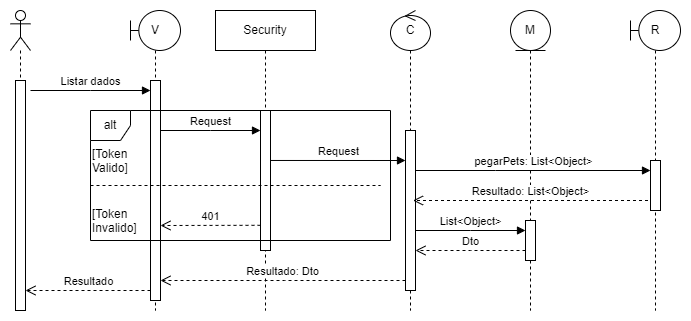

The diagram above was exported from draw.io. Its source (the exported page's mxGraphModel, read from the mxfile embedded in the PNG):
<mxGraphModel dx="794" dy="456" grid="1" gridSize="10" guides="1" tooltips="1" connect="1" arrows="1" fold="1" page="1" pageScale="1" pageWidth="850" pageHeight="1100" math="0" shadow="0">
  <root>
    <mxCell id="0" />
    <mxCell id="1" parent="0" />
    <mxCell id="hwZUkdvv5bCv8jZQhyPP-1" value="" style="shape=umlLifeline;perimeter=lifelinePerimeter;whiteSpace=wrap;html=1;container=1;dropTarget=0;collapsible=0;recursiveResize=0;outlineConnect=0;portConstraint=eastwest;newEdgeStyle={&quot;edgeStyle&quot;:&quot;elbowEdgeStyle&quot;,&quot;elbow&quot;:&quot;vertical&quot;,&quot;curved&quot;:0,&quot;rounded&quot;:0};participant=umlActor;" parent="1" vertex="1">
      <mxGeometry x="120" y="100" width="20" height="300" as="geometry" />
    </mxCell>
    <mxCell id="hwZUkdvv5bCv8jZQhyPP-3" value="" style="html=1;points=[];perimeter=orthogonalPerimeter;outlineConnect=0;targetShapes=umlLifeline;portConstraint=eastwest;newEdgeStyle={&quot;edgeStyle&quot;:&quot;elbowEdgeStyle&quot;,&quot;elbow&quot;:&quot;vertical&quot;,&quot;curved&quot;:0,&quot;rounded&quot;:0};" parent="hwZUkdvv5bCv8jZQhyPP-1" vertex="1">
      <mxGeometry x="5" y="70" width="10" height="230" as="geometry" />
    </mxCell>
    <mxCell id="hwZUkdvv5bCv8jZQhyPP-2" value="C" style="shape=umlLifeline;perimeter=lifelinePerimeter;whiteSpace=wrap;html=1;container=1;dropTarget=0;collapsible=0;recursiveResize=0;outlineConnect=0;portConstraint=eastwest;newEdgeStyle={&quot;edgeStyle&quot;:&quot;elbowEdgeStyle&quot;,&quot;elbow&quot;:&quot;vertical&quot;,&quot;curved&quot;:0,&quot;rounded&quot;:0};participant=umlControl;" parent="1" vertex="1">
      <mxGeometry x="500" y="100" width="40" height="300" as="geometry" />
    </mxCell>
    <mxCell id="hwZUkdvv5bCv8jZQhyPP-5" value="" style="html=1;points=[];perimeter=orthogonalPerimeter;outlineConnect=0;targetShapes=umlLifeline;portConstraint=eastwest;newEdgeStyle={&quot;edgeStyle&quot;:&quot;elbowEdgeStyle&quot;,&quot;elbow&quot;:&quot;vertical&quot;,&quot;curved&quot;:0,&quot;rounded&quot;:0};" parent="hwZUkdvv5bCv8jZQhyPP-2" vertex="1">
      <mxGeometry x="15" y="120" width="10" height="160" as="geometry" />
    </mxCell>
    <mxCell id="hwZUkdvv5bCv8jZQhyPP-4" value="Listar dados" style="html=1;verticalAlign=bottom;endArrow=block;edgeStyle=elbowEdgeStyle;elbow=vertical;curved=0;rounded=0;" parent="1" target="hwZUkdvv5bCv8jZQhyPP-9" edge="1">
      <mxGeometry width="80" relative="1" as="geometry">
        <mxPoint x="140" y="180" as="sourcePoint" />
        <mxPoint x="280" y="180" as="targetPoint" />
      </mxGeometry>
    </mxCell>
    <mxCell id="hwZUkdvv5bCv8jZQhyPP-6" value="V" style="shape=umlLifeline;perimeter=lifelinePerimeter;whiteSpace=wrap;html=1;container=1;dropTarget=0;collapsible=0;recursiveResize=0;outlineConnect=0;portConstraint=eastwest;newEdgeStyle={&quot;edgeStyle&quot;:&quot;elbowEdgeStyle&quot;,&quot;elbow&quot;:&quot;vertical&quot;,&quot;curved&quot;:0,&quot;rounded&quot;:0};participant=umlBoundary;" parent="1" vertex="1">
      <mxGeometry x="240" y="100" width="50" height="300" as="geometry" />
    </mxCell>
    <mxCell id="hwZUkdvv5bCv8jZQhyPP-9" value="" style="html=1;points=[];perimeter=orthogonalPerimeter;outlineConnect=0;targetShapes=umlLifeline;portConstraint=eastwest;newEdgeStyle={&quot;edgeStyle&quot;:&quot;elbowEdgeStyle&quot;,&quot;elbow&quot;:&quot;vertical&quot;,&quot;curved&quot;:0,&quot;rounded&quot;:0};" parent="hwZUkdvv5bCv8jZQhyPP-6" vertex="1">
      <mxGeometry x="20" y="70" width="10" height="220" as="geometry" />
    </mxCell>
    <mxCell id="hwZUkdvv5bCv8jZQhyPP-7" value="M" style="shape=umlLifeline;perimeter=lifelinePerimeter;whiteSpace=wrap;html=1;container=1;dropTarget=0;collapsible=0;recursiveResize=0;outlineConnect=0;portConstraint=eastwest;newEdgeStyle={&quot;edgeStyle&quot;:&quot;elbowEdgeStyle&quot;,&quot;elbow&quot;:&quot;vertical&quot;,&quot;curved&quot;:0,&quot;rounded&quot;:0};participant=umlEntity;" parent="1" vertex="1">
      <mxGeometry x="620" y="100" width="40" height="300" as="geometry" />
    </mxCell>
    <mxCell id="hwZUkdvv5bCv8jZQhyPP-12" value="" style="html=1;points=[];perimeter=orthogonalPerimeter;outlineConnect=0;targetShapes=umlLifeline;portConstraint=eastwest;newEdgeStyle={&quot;edgeStyle&quot;:&quot;elbowEdgeStyle&quot;,&quot;elbow&quot;:&quot;vertical&quot;,&quot;curved&quot;:0,&quot;rounded&quot;:0};" parent="hwZUkdvv5bCv8jZQhyPP-7" vertex="1">
      <mxGeometry x="15" y="210" width="10" height="40" as="geometry" />
    </mxCell>
    <mxCell id="hwZUkdvv5bCv8jZQhyPP-8" value="R" style="shape=umlLifeline;perimeter=lifelinePerimeter;whiteSpace=wrap;html=1;container=1;dropTarget=0;collapsible=0;recursiveResize=0;outlineConnect=0;portConstraint=eastwest;newEdgeStyle={&quot;edgeStyle&quot;:&quot;elbowEdgeStyle&quot;,&quot;elbow&quot;:&quot;vertical&quot;,&quot;curved&quot;:0,&quot;rounded&quot;:0};participant=umlBoundary;" parent="1" vertex="1">
      <mxGeometry x="740" y="100" width="50" height="300" as="geometry" />
    </mxCell>
    <mxCell id="hwZUkdvv5bCv8jZQhyPP-21" value="" style="html=1;points=[];perimeter=orthogonalPerimeter;outlineConnect=0;targetShapes=umlLifeline;portConstraint=eastwest;newEdgeStyle={&quot;edgeStyle&quot;:&quot;elbowEdgeStyle&quot;,&quot;elbow&quot;:&quot;vertical&quot;,&quot;curved&quot;:0,&quot;rounded&quot;:0};" parent="hwZUkdvv5bCv8jZQhyPP-8" vertex="1">
      <mxGeometry x="20" y="150" width="10" height="50" as="geometry" />
    </mxCell>
    <mxCell id="hwZUkdvv5bCv8jZQhyPP-10" value="Request" style="html=1;verticalAlign=bottom;endArrow=block;edgeStyle=elbowEdgeStyle;elbow=vertical;curved=0;rounded=0;" parent="1" target="hwZUkdvv5bCv8jZQhyPP-15" edge="1">
      <mxGeometry x="0.0038" width="80" relative="1" as="geometry">
        <mxPoint x="270" y="220" as="sourcePoint" />
        <mxPoint x="369.5" y="220" as="targetPoint" />
        <mxPoint as="offset" />
      </mxGeometry>
    </mxCell>
    <mxCell id="hwZUkdvv5bCv8jZQhyPP-14" value="Security" style="shape=umlLifeline;perimeter=lifelinePerimeter;whiteSpace=wrap;html=1;container=1;dropTarget=0;collapsible=0;recursiveResize=0;outlineConnect=0;portConstraint=eastwest;newEdgeStyle={&quot;edgeStyle&quot;:&quot;elbowEdgeStyle&quot;,&quot;elbow&quot;:&quot;vertical&quot;,&quot;curved&quot;:0,&quot;rounded&quot;:0};" parent="1" vertex="1">
      <mxGeometry x="325" y="100" width="100" height="300" as="geometry" />
    </mxCell>
    <mxCell id="hwZUkdvv5bCv8jZQhyPP-15" value="" style="html=1;points=[];perimeter=orthogonalPerimeter;outlineConnect=0;targetShapes=umlLifeline;portConstraint=eastwest;newEdgeStyle={&quot;edgeStyle&quot;:&quot;elbowEdgeStyle&quot;,&quot;elbow&quot;:&quot;vertical&quot;,&quot;curved&quot;:0,&quot;rounded&quot;:0};" parent="hwZUkdvv5bCv8jZQhyPP-14" vertex="1">
      <mxGeometry x="45" y="100" width="10" height="140" as="geometry" />
    </mxCell>
    <mxCell id="hwZUkdvv5bCv8jZQhyPP-16" value="Request" style="html=1;verticalAlign=bottom;endArrow=block;edgeStyle=elbowEdgeStyle;elbow=vertical;curved=0;rounded=0;" parent="1" target="hwZUkdvv5bCv8jZQhyPP-5" edge="1">
      <mxGeometry width="80" relative="1" as="geometry">
        <mxPoint x="380" y="249.97448275862072" as="sourcePoint" />
        <mxPoint x="485" y="249.97448275862072" as="targetPoint" />
      </mxGeometry>
    </mxCell>
    <mxCell id="hwZUkdvv5bCv8jZQhyPP-20" value="pegarPets: List&amp;lt;Object&amp;gt;" style="html=1;verticalAlign=bottom;endArrow=block;edgeStyle=elbowEdgeStyle;elbow=vertical;curved=0;rounded=0;" parent="1" source="hwZUkdvv5bCv8jZQhyPP-5" target="hwZUkdvv5bCv8jZQhyPP-21" edge="1">
      <mxGeometry width="80" relative="1" as="geometry">
        <mxPoint x="522.5" y="260" as="sourcePoint" />
        <mxPoint x="757.5" y="260" as="targetPoint" />
        <Array as="points">
          <mxPoint x="605" y="260" />
        </Array>
      </mxGeometry>
    </mxCell>
    <mxCell id="hwZUkdvv5bCv8jZQhyPP-23" value="Resultado: Dto" style="html=1;verticalAlign=bottom;endArrow=open;dashed=1;endSize=8;edgeStyle=elbowEdgeStyle;elbow=vertical;curved=0;rounded=0;" parent="1" source="hwZUkdvv5bCv8jZQhyPP-5" target="hwZUkdvv5bCv8jZQhyPP-9" edge="1">
      <mxGeometry relative="1" as="geometry">
        <mxPoint x="476.25" y="370.0028571428571" as="sourcePoint" />
        <mxPoint x="273.75" y="370" as="targetPoint" />
        <Array as="points">
          <mxPoint x="393.75" y="370" />
        </Array>
      </mxGeometry>
    </mxCell>
    <mxCell id="hwZUkdvv5bCv8jZQhyPP-24" value="Resultado" style="html=1;verticalAlign=bottom;endArrow=open;dashed=1;endSize=8;edgeStyle=elbowEdgeStyle;elbow=vertical;curved=0;rounded=0;" parent="1" edge="1">
      <mxGeometry x="-0.0053" relative="1" as="geometry">
        <mxPoint x="260" y="380" as="sourcePoint" />
        <mxPoint x="135" y="380" as="targetPoint" />
        <mxPoint as="offset" />
      </mxGeometry>
    </mxCell>
    <mxCell id="DAvWEgtBU2XL12_En4zB-3" value="alt" style="shape=umlFrame;whiteSpace=wrap;html=1;pointerEvents=0;recursiveResize=0;container=1;collapsible=0;width=40;height=30;" parent="1" vertex="1">
      <mxGeometry x="200" y="200" width="300" height="130" as="geometry" />
    </mxCell>
    <mxCell id="DAvWEgtBU2XL12_En4zB-4" value="[Token &lt;br&gt;Valido]" style="text;html=1;" parent="DAvWEgtBU2XL12_En4zB-3" vertex="1">
      <mxGeometry width="50" height="40" relative="1" as="geometry">
        <mxPoint y="30" as="offset" />
      </mxGeometry>
    </mxCell>
    <mxCell id="DAvWEgtBU2XL12_En4zB-5" value="" style="line;strokeWidth=1;dashed=1;labelPosition=center;verticalLabelPosition=bottom;align=left;verticalAlign=top;spacingLeft=20;spacingTop=15;html=1;whiteSpace=wrap;container=0;" parent="DAvWEgtBU2XL12_En4zB-3" vertex="1">
      <mxGeometry y="70" width="290" height="10" as="geometry" />
    </mxCell>
    <mxCell id="DAvWEgtBU2XL12_En4zB-2" value="401" style="html=1;verticalAlign=bottom;endArrow=open;dashed=1;endSize=8;edgeStyle=elbowEdgeStyle;elbow=vertical;curved=0;rounded=0;" parent="DAvWEgtBU2XL12_En4zB-3" edge="1">
      <mxGeometry relative="1" as="geometry">
        <mxPoint x="170" y="114.79714285714289" as="sourcePoint" />
        <mxPoint x="70" y="114.79714285714289" as="targetPoint" />
      </mxGeometry>
    </mxCell>
    <mxCell id="DAvWEgtBU2XL12_En4zB-6" value="[Token &lt;br&gt;Invalido]" style="text;html=1;" parent="DAvWEgtBU2XL12_En4zB-3" vertex="1">
      <mxGeometry y="90" width="50" height="40" as="geometry" />
    </mxCell>
    <mxCell id="DAvWEgtBU2XL12_En4zB-8" value="Resultado: List&amp;lt;Object&amp;gt;" style="html=1;verticalAlign=bottom;endArrow=open;dashed=1;endSize=8;edgeStyle=elbowEdgeStyle;elbow=vertical;curved=0;rounded=0;" parent="1" edge="1">
      <mxGeometry relative="1" as="geometry">
        <mxPoint x="757.5" y="290" as="sourcePoint" />
        <mxPoint x="522.5" y="290" as="targetPoint" />
        <Array as="points">
          <mxPoint x="577.5" y="290" />
          <mxPoint x="596.25" y="280" />
        </Array>
      </mxGeometry>
    </mxCell>
    <mxCell id="HwMlh6ifJorPPACRm0l--2" value="List&amp;lt;Object&amp;gt;" style="html=1;verticalAlign=bottom;endArrow=block;edgeStyle=elbowEdgeStyle;elbow=vertical;curved=0;rounded=0;" parent="1" source="hwZUkdvv5bCv8jZQhyPP-5" edge="1">
      <mxGeometry width="80" relative="1" as="geometry">
        <mxPoint x="520.0238095238095" y="320" as="sourcePoint" />
        <mxPoint x="635" y="320" as="targetPoint" />
      </mxGeometry>
    </mxCell>
    <mxCell id="HwMlh6ifJorPPACRm0l--3" value="Dto" style="html=1;verticalAlign=bottom;endArrow=open;dashed=1;endSize=8;edgeStyle=elbowEdgeStyle;elbow=vertical;curved=0;rounded=0;" parent="1" target="hwZUkdvv5bCv8jZQhyPP-5" edge="1">
      <mxGeometry relative="1" as="geometry">
        <mxPoint x="635" y="340" as="sourcePoint" />
        <mxPoint x="520.0238095238095" y="340" as="targetPoint" />
      </mxGeometry>
    </mxCell>
  </root>
</mxGraphModel>